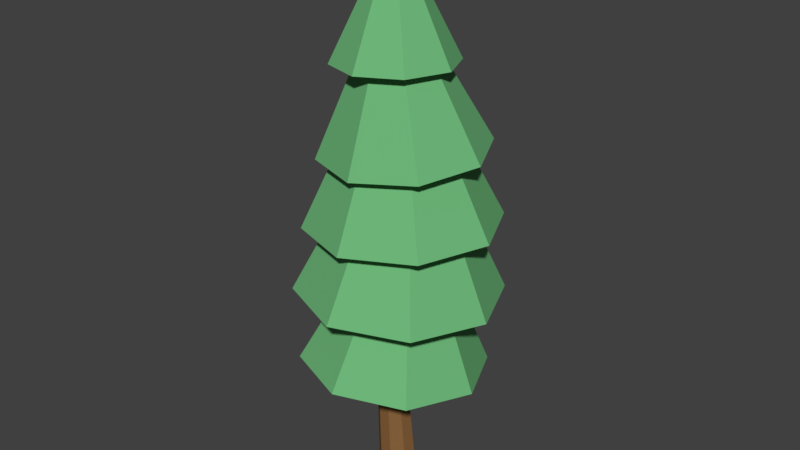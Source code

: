 # Source: tree_needle_1.blend  (saved by Blender 2.78.0; exported with 4.5.12 LTS)
import bpy
from mathutils import Matrix  # noqa: F401  (used for matrix-valued properties, if any)

bpy.ops.wm.read_factory_settings(use_empty=True)
scene = bpy.context.scene
scene.name = 'Scene'

# ---- collections
col_collection_1 = bpy.data.collections.new('Collection 1'); scene.collection.children.link(col_collection_1)

# ---- materials (node trees are filled in below, after node groups)
mat_material_001 = bpy.data.materials.new('Material.001')
mat_material_001.alpha_threshold = 0.0
mat_material_001.roughness = 0.5
mat_material = bpy.data.materials.new('Material')
mat_material.alpha_threshold = 0.0
mat_material.roughness = 0.5

# ---- material node trees
mat_material_001.use_nodes = True; mat_material_001.node_tree.nodes.clear()
_N = mat_material_001.node_tree.nodes; _L = mat_material_001.node_tree.links
n0 = _N.new('ShaderNodeOutputMaterial'); n0.name = 'Material Output'; n0.location = (300, 300)
n1 = _N.new('ShaderNodeBsdfDiffuse'); n1.name = 'Diffuse BSDF'; n1.location = (10, 300)
n1.inputs[0].default_value = (0.1546, 0.4672, 0.1914, 1.0)
_L.new(n1.outputs[0], n0.inputs[0])
n0.is_active_output = True
mat_material.use_nodes = True; mat_material.node_tree.nodes.clear()
_N = mat_material.node_tree.nodes; _L = mat_material.node_tree.links
n0 = _N.new('ShaderNodeOutputMaterial'); n0.name = 'Material Output'; n0.location = (300, 300)
n1 = _N.new('ShaderNodeBsdfDiffuse'); n1.name = 'Diffuse BSDF'; n1.location = (10, 300)
n1.inputs[0].default_value = (0.2462, 0.1235, 0.04581, 1.0)
_L.new(n1.outputs[0], n0.inputs[0])
n0.is_active_output = True

# ---- world
world_world = bpy.data.worlds.new('World'); scene.world = world_world
world_world.color = (0.05088, 0.05088, 0.05088)
world_world.use_sun_shadow = False
world_world.sun_shadow_jitter_overblur = 0.0
world_world.cycles.sampling_method = 'MANUAL'

# ---- meshes
me_cone_004 = bpy.data.meshes.new('Cone.004')
me_cone_004.from_pydata([(0.0, 1.0, -1.0), (0.7071, 0.7071, -1.0), (1.0, -4.371e-08, -1.0), (0.7071, -0.7071, -1.0), (-8.742e-08, -1.0, -1.0), (0.0, 0.0, 1.0), (-0.7071, -0.7071, -1.0), (-1.0, 1.192e-08, -1.0), (-0.7071, 0.7071, -1.0)], [], [(0, 5, 1), (1, 5, 2), (2, 5, 3), (3, 5, 4), (4, 5, 6), (6, 5, 7), (7, 5, 8), (8, 5, 0), (0, 1, 2, 3, 4, 6, 7, 8)])
me_cone_004.materials.append(mat_material_001)
me_cone_004.use_remesh_preserve_volume = False
me_cone_004.use_remesh_preserve_attributes = False
me_cone_004.use_mirror_vertex_groups = False
me_cone_004.update()
me_cone_003 = bpy.data.meshes.new('Cone.003')
me_cone_003.from_pydata([(0.0, 1.0, -1.0), (0.7071, 0.7071, -1.0), (1.0, -4.371e-08, -1.0), (0.7071, -0.7071, -1.0), (-8.742e-08, -1.0, -1.0), (0.0, 0.0, 1.0), (-0.7071, -0.7071, -1.0), (-1.0, 1.192e-08, -1.0), (-0.7071, 0.7071, -1.0)], [], [(0, 5, 1), (1, 5, 2), (2, 5, 3), (3, 5, 4), (4, 5, 6), (6, 5, 7), (7, 5, 8), (8, 5, 0), (0, 1, 2, 3, 4, 6, 7, 8)])
me_cone_003.materials.append(mat_material_001)
me_cone_003.use_remesh_preserve_volume = False
me_cone_003.use_remesh_preserve_attributes = False
me_cone_003.use_mirror_vertex_groups = False
me_cone_003.update()
me_cone_002 = bpy.data.meshes.new('Cone.002')
me_cone_002.from_pydata([(0.0, 1.0, -1.0), (0.7071, 0.7071, -1.0), (1.0, -4.371e-08, -1.0), (0.7071, -0.7071, -1.0), (-8.742e-08, -1.0, -1.0), (0.0, 0.0, 1.0), (-0.7071, -0.7071, -1.0), (-1.0, 1.192e-08, -1.0), (-0.7071, 0.7071, -1.0)], [], [(0, 5, 1), (1, 5, 2), (2, 5, 3), (3, 5, 4), (4, 5, 6), (6, 5, 7), (7, 5, 8), (8, 5, 0), (0, 1, 2, 3, 4, 6, 7, 8)])
me_cone_002.materials.append(mat_material_001)
me_cone_002.use_remesh_preserve_volume = False
me_cone_002.use_remesh_preserve_attributes = False
me_cone_002.use_mirror_vertex_groups = False
me_cone_002.update()
me_cone_001 = bpy.data.meshes.new('Cone.001')
me_cone_001.from_pydata([(0.0, 1.0, -1.0), (0.7071, 0.7071, -1.0), (1.0, -4.371e-08, -1.0), (0.7071, -0.7071, -1.0), (-8.742e-08, -1.0, -1.0), (0.0, 0.0, 1.0), (-0.7071, -0.7071, -1.0), (-1.0, 1.192e-08, -1.0), (-0.7071, 0.7071, -1.0)], [], [(0, 5, 1), (1, 5, 2), (2, 5, 3), (3, 5, 4), (4, 5, 6), (6, 5, 7), (7, 5, 8), (8, 5, 0), (0, 1, 2, 3, 4, 6, 7, 8)])
me_cone_001.materials.append(mat_material_001)
me_cone_001.use_remesh_preserve_volume = False
me_cone_001.use_remesh_preserve_attributes = False
me_cone_001.use_mirror_vertex_groups = False
me_cone_001.update()
me_cone = bpy.data.meshes.new('Cone')
me_cone.from_pydata([(0.0, 1.0, -1.0), (0.7071, 0.7071, -1.0), (1.0, -4.371e-08, -1.0), (0.7071, -0.7071, -1.0), (-8.742e-08, -1.0, -1.0), (0.0, 0.0, 1.0), (-0.7071, -0.7071, -1.0), (-1.0, 1.192e-08, -1.0), (-0.7071, 0.7071, -1.0)], [], [(0, 5, 1), (1, 5, 2), (2, 5, 3), (3, 5, 4), (4, 5, 6), (6, 5, 7), (7, 5, 8), (8, 5, 0), (0, 1, 2, 3, 4, 6, 7, 8)])
me_cone.materials.append(mat_material_001)
me_cone.use_remesh_preserve_volume = False
me_cone.use_remesh_preserve_attributes = False
me_cone.use_mirror_vertex_groups = False
me_cone.update()
me_cube = bpy.data.meshes.new('Cube')
me_cube.from_pydata([(-0.0162, -0.0007609, 0.04807), (-0.2698, 0.541, 7.141), (-0.3443, 0.5721, 7.094), (-0.223, 0.6266, 7.036), (-0.1904, 0.5046, 7.109), (-0.3014, 0.4613, 7.104), (-0.237, 0.4248, 4.537), (-0.05108, 0.497, 4.532), (0.0212, 0.312, 4.549), (-0.1648, 0.2398, 4.553), (-0.2543, 0.1103, 0.2143), (0.07228, 0.2406, 0.2442), (0.2002, -0.08687, 0.2741), (-0.1263, -0.2172, 0.2442), (-0.3965, 0.173, 1.979), (-0.1415, 0.2731, 1.982), (-0.04221, 0.01892, 2.005), (-0.2974, -0.08083, 2.002), (-0.0828, -0.1723, 0.06104), (-0.1807, 0.07842, 0.03816), (0.06929, 0.1782, 0.06104), (0.1672, -0.07256, 0.08393), (-0.2381, 0.6078, 7.113), (-0.356, 0.501, 7.072), (-0.2936, 0.2863, 1.969), (-0.02779, 0.171, 1.993), (-0.1454, -0.09436, 2.011), (-0.2719, -0.08599, 0.2218), (-0.123, 0.2573, 0.2218), (0.2179, 0.1094, 0.2666), (0.06892, -0.2339, 0.2666), (-0.1957, -0.06808, 0.09171), (-0.08397, 0.1894, 0.09171), (0.1717, 0.0785, 0.1253), (0.05995, -0.179, 0.1253), (-0.301, 0.6267, 7.067), (-0.1754, 0.5723, 7.079), (-0.2304, 0.4465, 7.084), (-0.1621, 0.507, 4.528), (0.03155, 0.4226, 4.54), (-0.05369, 0.2295, 4.554), (-0.2474, 0.3143, 4.547), (-0.4106, 0.02101, 1.988)], [], [(3, 35, 22), (31, 19, 0, 18), (17, 26, 9), (8, 40, 26), (32, 20, 0, 19), (33, 21, 0, 20), (34, 18, 0, 21), (37, 4, 1, 5), (36, 22, 1, 4), (35, 2, 1, 22), (23, 5, 1, 2), (6, 2, 35, 38), (23, 2, 6, 41), (7, 3, 36, 39), (3, 22, 36), (35, 3, 7, 38), (8, 4, 37, 40), (36, 4, 8, 39), (9, 5, 23, 41), (37, 5, 9, 40), (41, 6, 14, 42), (38, 24, 14, 6), (38, 7, 15, 24), (39, 25, 15, 7), (39, 8, 16, 25), (41, 42, 17, 9), (16, 8, 26), (42, 14, 10, 27), (9, 26, 40), (24, 28, 10, 14), (32, 19, 10, 28), (31, 27, 10, 19), (24, 15, 11, 28), (25, 29, 11, 15), (33, 20, 11, 29), (32, 28, 11, 20), (25, 16, 12, 29), (26, 30, 12, 16), (34, 21, 12, 30), (33, 29, 12, 21), (26, 17, 13, 30), (42, 27, 13, 17), (31, 18, 13, 27), (34, 30, 13, 18)])
me_cube.materials.append(mat_material)
me_cube.use_remesh_preserve_volume = False
me_cube.use_remesh_preserve_attributes = False
me_cube.use_mirror_vertex_groups = False
me_cube.update()

# ---- objects
ob_cone_004 = bpy.data.objects.new('Cone.004', me_cone_004)
ob_cone_003 = bpy.data.objects.new('Cone.003', me_cone_003)
ob_cone_002 = bpy.data.objects.new('Cone.002', me_cone_002)
ob_cone_001 = bpy.data.objects.new('Cone.001', me_cone_001)
ob_cone = bpy.data.objects.new('Cone', me_cone)
ob_cube = bpy.data.objects.new('Cube', me_cube)

# ---- transforms, parenting, visibility, modifiers, constraints
ob_cone_004.location = (-0.3992, 0.4106, 6.895)
ob_cone_004.rotation_euler = (-0.04369, -0.04599, 0.03539)
ob_cone_004.scale = (0.8265, 0.8265, 0.8265)
ob_cone_004.lineart.crease_threshold = 0.0
ob_cone_003.location = (-0.2989, 0.3587, 6.074)
ob_cone_003.rotation_euler = (0.04811, -0.04981, 0.04224)
ob_cone_003.scale = (1.137, 1.137, 1.137)
ob_cone_003.lineart.crease_threshold = 0.0
ob_cone_002.location = (-0.2754, 0.3708, 5.288)
ob_cone_002.rotation_euler = (-0.01571, -0.04348, 0.03828)
ob_cone_002.scale = (1.321, 1.321, 1.321)
ob_cone_002.lineart.crease_threshold = 0.0
ob_cone_001.location = (-0.1817, 0.3115, 4.437)
ob_cone_001.rotation_euler = (-0.04322, 0.01064, 0.001204)
ob_cone_001.scale = (1.408, 1.408, 1.408)
ob_cone_001.lineart.crease_threshold = 0.0
ob_cone.location = (-0.1314, 0.219, 3.282)
ob_cone.rotation_euler = (-0.07849, 0.03441, 0.0224)
ob_cone.scale = (1.279, 1.279, 1.279)
ob_cone.lineart.crease_threshold = 0.0
ob_cube.location = (0.0, 0.0, 0.0)
ob_cube.lineart.crease_threshold = 0.0

# ---- collection membership
col_collection_1.objects.link(ob_cone_004)
col_collection_1.objects.link(ob_cone_003)
col_collection_1.objects.link(ob_cone_002)
col_collection_1.objects.link(ob_cone_001)
col_collection_1.objects.link(ob_cone)
col_collection_1.objects.link(ob_cube)

# ---- scene / render settings (as saved in the file)
scene.frame_start = 1; scene.frame_end = 250; scene.frame_set(62)
scene.render.engine = 'CYCLES'
scene.render.resolution_percentage = 50
scene.render.dither_intensity = 0.0
scene.cycles.use_denoising = False
scene.cycles.samples = 128
scene.cycles.sampling_pattern = 'TABULATED_SOBOL'
scene.cycles.light_sampling_threshold = 0.0
scene.cycles.use_adaptive_sampling = False
scene.cycles.use_light_tree = False
scene.cycles.blur_glossy = 0.0
scene.cycles.sample_clamp_indirect = 0.0
scene.view_settings.view_transform = 'Standard'
bpy.context.view_layer.update()

# ---- added for rendering (the .blend has no active camera and no usable light): camera, sun
cam_auto = bpy.data.cameras.new('AutoCamera')
cam_auto.lens = 50.0
cam_auto.sensor_width = 36.0
cam_auto.clip_end = 1000.0
ob_auto_camera = bpy.data.objects.new('AutoCamera', cam_auto)
scene.collection.objects.link(ob_auto_camera)
ob_auto_camera.location = (7.92209, -9.48415, 10.4371)
ob_auto_camera.rotation_euler = (1.09748, -7.21219e-08, 0.694738)
scene.camera = ob_auto_camera
light_auto_sun = bpy.data.lights.new('AutoSun', 'SUN')
light_auto_sun.energy = 3.0
light_auto_sun.angle = 0.0523599
ob_auto_sun = bpy.data.objects.new('AutoSun', light_auto_sun)
scene.collection.objects.link(ob_auto_sun)
ob_auto_sun.rotation_euler = (0.872665, 0.174533, 0.523599)
bpy.context.view_layer.update()
